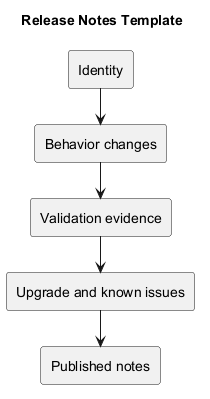

The diagram above was rendered by PlantUML. Its source (embedded in the PNG):
@startuml
!pragma layout smetana
title Release Notes Template
rectangle "Identity" as I
rectangle "Behavior changes" as C
rectangle "Validation evidence" as V
rectangle "Upgrade and known issues" as U
rectangle "Published notes" as P
I --> C
C --> V
V --> U
U --> P
@enduml